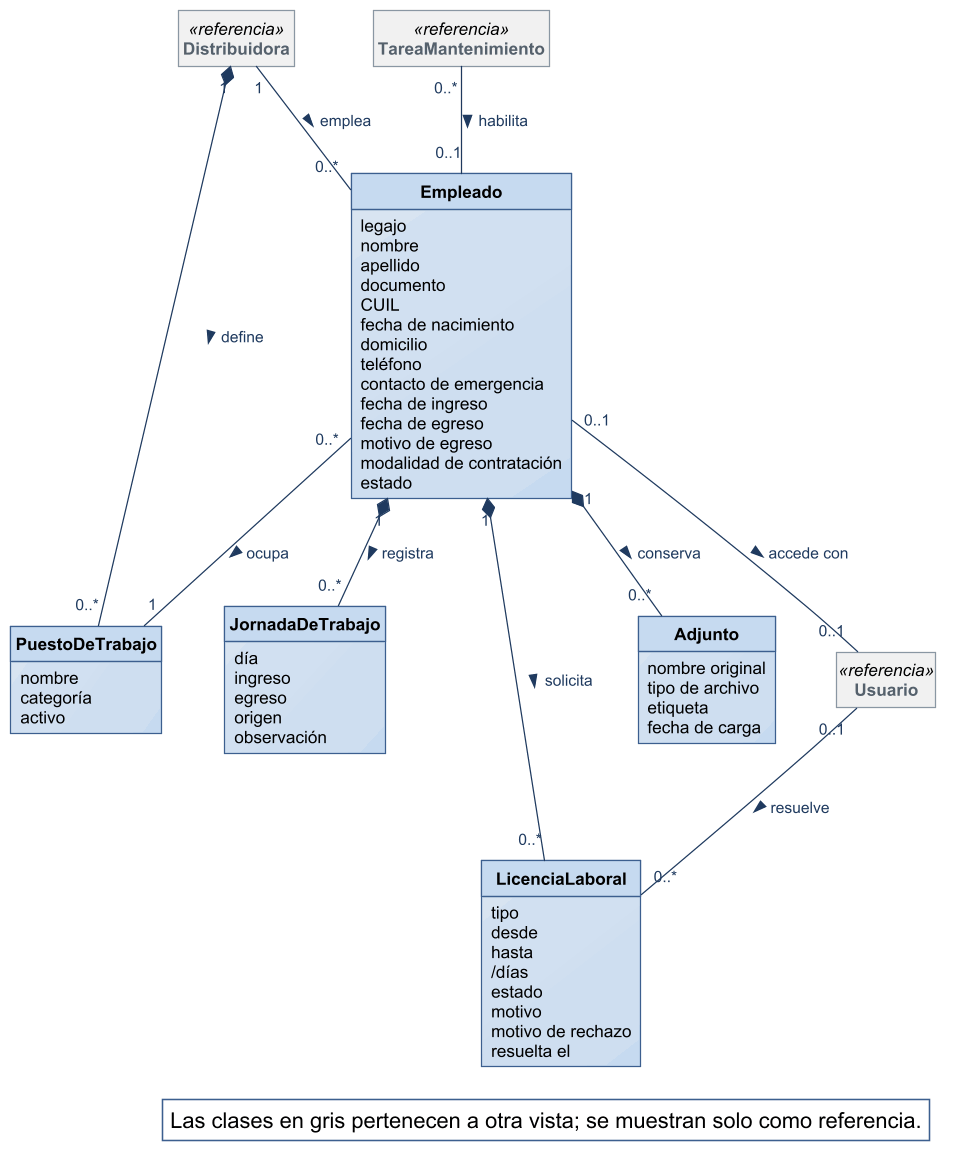

The diagram above was rendered by PlantUML. Its source (embedded in the PNG):
@startuml
!include ../estilo-vp.iuml
skinparam nodesep 40
skinparam ranksep 55
skinparam class<<referencia>> {
  BackgroundColor #F1F1F1
  BorderColor #8A97A3
  FontColor #55616C
}
skinparam packageStyle rectangle
hide circle
hide methods
hide empty members

class PuestoDeTrabajo {
  nombre
  categoría
  activo
}
class Empleado {
  legajo
  nombre
  apellido
  documento
  CUIL
  fecha de nacimiento
  domicilio
  teléfono
  contacto de emergencia
  fecha de ingreso
  fecha de egreso
  motivo de egreso
  modalidad de contratación
  estado
}
class JornadaDeTrabajo {
  día
  ingreso
  egreso
  origen
  observación
}
class LicenciaLaboral {
  tipo
  desde
  hasta
  /días
  estado
  motivo
  motivo de rechazo
  resuelta el
}
class Adjunto {
  nombre original
  tipo de archivo
  etiqueta
  fecha de carga
}
class Distribuidora <<referencia>>
class Usuario <<referencia>>
class TareaMantenimiento <<referencia>>


Distribuidora "1" -- "0..*" Empleado : emplea >
Distribuidora "1" *-- "0..*" PuestoDeTrabajo : define >
Empleado "0..*" -- "1" PuestoDeTrabajo : ocupa >
Empleado "0..1" -- "0..1" Usuario : accede con >
Empleado "1" *-- "0..*" JornadaDeTrabajo : registra >
Empleado "1" *-- "0..*" LicenciaLaboral : solicita >
Usuario "0..1" -- "0..*" LicenciaLaboral : resuelve >
Empleado "1" *-- "0..*" Adjunto : conserva >
TareaMantenimiento "0..*" -- "0..1" Empleado : habilita >

legend bottom right
  Las clases en gris pertenecen a otra vista; se muestran solo como referencia.
endlegend
@enduml